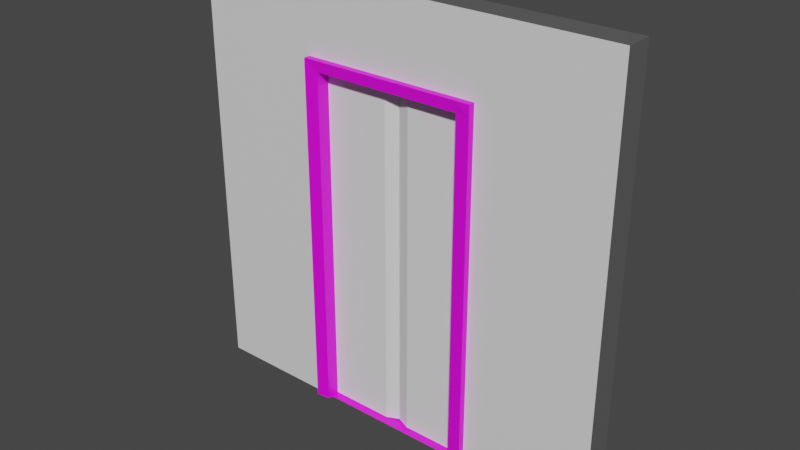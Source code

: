 # Source: door.blend  (saved by Blender 2.93.21; exported with 4.5.12 LTS)
import bpy
from mathutils import Matrix  # noqa: F401  (used for matrix-valued properties, if any)

bpy.ops.wm.read_factory_settings(use_empty=True)
scene = bpy.context.scene
scene.name = 'Scene'

# ---- collections
col_collection = bpy.data.collections.new('Collection'); scene.collection.children.link(col_collection)

# ---- images (referenced by path relative to the original .blend; pixels are not part of the script)
import os
ASSET_DIR = os.environ.get("B2B_ASSET_DIR", "")  # directory of the original .blend (textures are referenced by path, not embedded)
HERE = os.path.dirname(os.path.abspath(__file__))  # packed textures are extracted next to this script under _unpacked/

def load_image(name, relpath, width, height, colorspace="sRGB"):
    """Load a texture the original file referenced (path relative to the .blend, or extracted next to this script)."""
    p = next((c for c in (os.path.join(HERE, relpath), os.path.join(ASSET_DIR, relpath)) if relpath and os.path.exists(c)), "")
    if p:
        img = bpy.data.images.load(p, check_existing=True)
        img.name = name
    else:  # same state as the original file: an image datablock whose file is absent (Cycles renders it pink)
        img = bpy.data.images.new(name, width, height)
        img.source = "FILE"
        img.filepath = "//" + (relpath or name)
    img.colorspace_settings.name = colorspace
    return img
img_steeltexture_jpg = load_image('steelTexture.jpg', 'Furniture/steelTexture.jpg', 1024, 1024, 'sRGB')

# ---- materials (node trees are filled in below, after node groups)
mat_material = bpy.data.materials.new('Material')
mat_material.alpha_threshold = 0.0
mat_material.use_transparent_shadow = False
mat_material.line_color = (0.0, 0.0, 0.0, 1.0)
mat_door = bpy.data.materials.new('Door')
mat_door.use_transparent_shadow = False
mat_wallpaper = bpy.data.materials.new('wallpaper')
mat_wallpaper.use_transparent_shadow = False
mat_wallpaper_2 = bpy.data.materials.new('wallpaper 2')
mat_wallpaper_2.use_transparent_shadow = False

# ---- material node trees
mat_material.use_nodes = True; mat_material.node_tree.nodes.clear()
_N = mat_material.node_tree.nodes; _L = mat_material.node_tree.links
n0 = _N.new('ShaderNodeOutputMaterial'); n0.name = 'Material Output'; n0.location = (300, 300)
n1 = _N.new('ShaderNodeBsdfPrincipled'); n1.name = 'Principled BSDF'; n1.location = (10, 300)
n1.distribution = 'GGX'
n1.subsurface_method = 'BURLEY'
n1.inputs[0].default_value = (0.1149, 0.1149, 0.1149, 1.0)
n1.inputs[2].default_value = 0.4
n1.inputs[3].default_value = 1.45
n1.inputs[27].default_value = (0.0, 0.0, 0.0, 1.0)
n1.inputs[28].default_value = 1.0
_L.new(n1.outputs[0], n0.inputs[0])
n0.is_active_output = True
mat_door.use_nodes = True; mat_door.node_tree.nodes.clear()
_N = mat_door.node_tree.nodes; _L = mat_door.node_tree.links
n0 = _N.new('ShaderNodeBsdfPrincipled'); n0.name = 'Principled BSDF'; n0.location = (10, 300)
n0.distribution = 'GGX'
n0.subsurface_method = 'BURLEY'
n0.inputs[3].default_value = 1.45
n0.inputs[27].default_value = (0.0, 0.0, 0.0, 1.0)
n0.inputs[28].default_value = 1.0
n1 = _N.new('ShaderNodeOutputMaterial'); n1.name = 'Material Output'; n1.location = (300, 300)
n2 = _N.new('ShaderNodeTexImage'); n2.name = 'Image Texture'; n2.location = (-333, 241)
n2.image = img_steeltexture_jpg
_L.new(n0.outputs[0], n1.inputs[0])
_L.new(n2.outputs[0], n0.inputs[0])
n1.is_active_output = True
mat_wallpaper.use_nodes = True; mat_wallpaper.node_tree.nodes.clear()
_N = mat_wallpaper.node_tree.nodes; _L = mat_wallpaper.node_tree.links
n0 = _N.new('ShaderNodeBsdfPrincipled'); n0.name = 'Principled BSDF'; n0.location = (10, 300)
n0.distribution = 'GGX'
n0.subsurface_method = 'BURLEY'
n0.inputs[3].default_value = 1.45
n0.inputs[27].default_value = (0.0, 0.0, 0.0, 1.0)
n0.inputs[28].default_value = 1.0
n1 = _N.new('ShaderNodeOutputMaterial'); n1.name = 'Material Output'; n1.location = (300, 300)
_L.new(n0.outputs[0], n1.inputs[0])
n1.is_active_output = True
mat_wallpaper_2.use_nodes = True; mat_wallpaper_2.node_tree.nodes.clear()
_N = mat_wallpaper_2.node_tree.nodes; _L = mat_wallpaper_2.node_tree.links
n0 = _N.new('ShaderNodeBsdfPrincipled'); n0.name = 'Principled BSDF'; n0.location = (10, 300)
n0.distribution = 'GGX'
n0.subsurface_method = 'BURLEY'
n0.inputs[3].default_value = 1.45
n0.inputs[27].default_value = (0.0, 0.0, 0.0, 1.0)
n0.inputs[28].default_value = 1.0
n1 = _N.new('ShaderNodeOutputMaterial'); n1.name = 'Material Output'; n1.location = (300, 300)
_L.new(n0.outputs[0], n1.inputs[0])
n1.is_active_output = True

# ---- world
world_world = bpy.data.worlds.new('World'); scene.world = world_world
world_world.use_nodes = True; world_world.node_tree.nodes.clear()
_N = world_world.node_tree.nodes; _L = world_world.node_tree.links
n0 = _N.new('ShaderNodeOutputWorld'); n0.name = 'World Output'; n0.location = (300, 300)
n1 = _N.new('ShaderNodeBackground'); n1.name = 'Background'; n1.location = (10, 300)
n1.inputs[0].default_value = (0.05088, 0.05088, 0.05088, 1.0)
_L.new(n1.outputs[0], n0.inputs[0])
n0.is_active_output = True
world_world.color = (0.05088, 0.05088, 0.05088)
world_world.use_sun_shadow = False
world_world.sun_shadow_jitter_overblur = 0.0

# ---- meshes
me_cube = bpy.data.meshes.new('Cube')
me_cube.from_pydata([(0.968, 0.9971, 1.948), (0.968, 0.8765, 1.948), (-0.9467, 0.9971, 1.948), (-0.9467, 0.8765, 1.948), (0.333, 0.8765, 1.948), (-0.3337, 0.8765, 1.948), (-0.3337, 0.9971, 1.948), (0.333, 0.9971, 1.948), (0.968, 0.9971, 1.577), (-0.9476, 0.8765, 1.577), (0.968, 0.8765, 1.577), (-0.9476, 0.9971, 1.577), (-0.3337, 0.9971, 1.577), (0.333, 0.9971, 1.577), (0.333, 0.8765, 1.577), (-0.3337, 0.8765, 1.577), (0.968, 0.9971, 0.04985), (0.968, 0.8765, 0.04985), (-0.9476, 0.9971, 0.04985), (-0.3337, 0.9971, 0.04985), (0.333, 0.9971, 0.04985), (0.333, 0.8765, 0.04985), (-0.3337, 0.8765, 0.04985), (-0.9476, 0.8765, 0.04985), (0.395, 0.9971, 1.948), (0.395, 0.8765, 1.948), (0.395, 0.8765, 1.577), (0.395, 0.9971, 1.577), (0.395, 0.9971, 0.04985), (0.395, 0.8765, 0.04985), (-0.3957, 0.8765, 1.948), (-0.3957, 0.9971, 1.948), (-0.3957, 0.9971, 1.577), (-0.3957, 0.8765, 1.577), (-0.3957, 0.8765, 0.04985), (-0.3957, 0.9971, 0.04985), (-0.9467, 0.8765, 1.625), (0.968, 0.9971, 1.625), (0.968, 0.8765, 1.625), (-0.9467, 0.9971, 1.625), (-0.3337, 0.9971, 1.625), (0.333, 0.9971, 1.625), (0.333, 0.8765, 1.625), (-0.3337, 0.8765, 1.625), (0.395, 0.8765, 1.625), (0.395, 0.9971, 1.625), (-0.3957, 0.9971, 1.625), (-0.3957, 0.8765, 1.625), (0.333, 0.8477, 1.625), (0.333, 0.8543, 1.577), (-0.3337, 0.8477, 1.625), (-0.3337, 0.8543, 1.577), (0.395, 0.8477, 1.577), (0.333, 0.8543, 0.04985), (-0.3337, 0.8543, 0.04985), (0.395, 0.8477, 0.04985), (0.395, 0.8477, 1.625), (-0.3957, 0.8477, 1.577), (-0.3957, 0.8477, 0.04985), (-0.3957, 0.8477, 1.625), (-0.3337, 1.026, 1.625), (-0.3337, 1.019, 1.577), (0.333, 1.026, 1.625), (0.333, 1.019, 1.577), (-0.3957, 1.026, 1.577), (-0.3337, 1.019, 0.04985), (0.333, 1.019, 0.04985), (-0.3957, 1.026, 0.04985), (0.395, 1.026, 1.577), (0.395, 1.026, 0.04985), (0.395, 1.026, 1.625), (-0.3957, 1.026, 1.625)], [], [(31, 2, 3, 30), (47, 30, 3, 36), (36, 3, 2, 39), (37, 0, 1, 38), (45, 24, 0, 37), (46, 31, 6, 40), (40, 6, 7, 41), (44, 25, 4, 42), (42, 4, 5, 43), (24, 7, 4, 25), (7, 6, 5, 4), (19, 12, 15, 22), (43, 47, 59, 50), (14, 15, 12, 13), (32, 46, 71, 64), (28, 27, 8, 16), (16, 8, 10, 17), (23, 9, 11, 18), (34, 33, 9, 23), (34, 35, 19, 22), (28, 29, 21, 20), (17, 29, 28, 16), (20, 21, 14, 13), (19, 22, 21, 20), (41, 45, 70, 62), (17, 10, 26, 29), (0, 24, 25, 1), (38, 1, 25, 44), (41, 7, 24, 45), (34, 23, 18, 35), (22, 15, 51, 54), (18, 11, 32, 35), (39, 2, 31, 46), (43, 5, 30, 47), (6, 31, 30, 5), (47, 33, 57, 59), (11, 39, 46, 32), (13, 12, 61, 63), (10, 38, 44, 26), (26, 44, 56, 52), (15, 14, 49, 51), (20, 13, 63, 66), (45, 27, 68, 70), (27, 45, 37, 8), (8, 37, 38, 10), (9, 36, 39, 11), (33, 47, 36, 9), (55, 52, 49, 53), (54, 51, 57, 58), (51, 50, 59, 57), (49, 48, 50, 51), (52, 56, 48, 49), (42, 43, 50, 48), (21, 29, 55, 53), (29, 26, 52, 55), (44, 42, 48, 56), (34, 22, 54, 58), (14, 21, 53, 49), (33, 34, 58, 57), (67, 64, 61, 65), (66, 63, 68, 69), (63, 62, 70, 68), (61, 60, 62, 63), (64, 71, 60, 61), (19, 35, 67, 65), (40, 41, 62, 60), (28, 20, 66, 69), (35, 32, 64, 67), (27, 28, 69, 68), (46, 40, 60, 71), (12, 19, 65, 61)])
me_cube.polygons.foreach_set('material_index', [0, 2, 0, 0, 3, 3, 3, 2, 2, 0, 0, 1, 1, 1, 1, 3, 0, 0, 2, 1, 1, 0, 1, 1, 1, 2, 0, 2, 3, 0, 1, 3, 3, 2, 0, 1, 3, 1, 2, 1, 1, 1, 1, 3, 0, 0, 2, 1, 1, 1, 1, 1, 1, 1, 1, 1, 1, 1, 1, 1, 1, 1, 1, 1, 1, 1, 1, 1, 1, 1, 1])
_uv = me_cube.uv_layers.new(name='UVMap')
_uv.uv.foreach_set('vector', [0.7995, 0.5, 0.875, 0.5, 0.875, 0.75, 0.7995, 0.75, 0.5768, 0.9245, 0.625, 0.9245, 0.625, 1.0, 0.5768, 1.0, 0.5768, 0.0, 0.625, 0.0, 0.625, 0.25, 0.5768, 0.25, 0.5768, 0.5, 0.625, 0.5, 0.625, 0.75, 0.5768, 0.75, 0.5768, 0.4244, 0.625, 0.4244, 0.625, 0.5, 0.5768, 0.5, 0.5768, 0.3255, 0.625, 0.3255, 0.625, 0.3333, 0.5768, 0.3333, 0.5768, 0.3333, 0.625, 0.3333, 0.625, 0.4166, 0.5768, 0.4166, 0.5768, 0.8256, 0.625, 0.8256, 0.625, 0.8334, 0.5768, 0.8334, 0.5768, 0.8334, 0.625, 0.8334, 0.625, 0.9167, 0.5768, 0.9167, 0.7006, 0.5, 0.7084, 0.5, 0.7084, 0.75, 0.7006, 0.75, 0.7084, 0.5, 0.7917, 0.5, 0.7917, 0.75, 0.7084, 0.75, 0.3814, 0.3333, 0.5708, 0.3333, 0.5708, 0.9167, 0.3814, 0.9167, 0.5768, 0.9167, 0.5768, 0.9245, 0.5768, 0.9245, 0.5768, 0.9167, 0.5708, 0.8334, 0.5708, 0.9167, 0.5708, 0.3333, 0.5708, 0.4166, 0.5708, 0.3255, 0.5768, 0.3255, 0.5768, 0.3255, 0.5708, 0.3255, 0.3814, 0.4244, 0.5708, 0.4244, 0.5708, 0.5, 0.3814, 0.5, 0.3814, 0.5, 0.5708, 0.5, 0.5708, 0.75, 0.3814, 0.75, 0.3814, 0.0, 0.5708, 0.0, 0.5708, 0.25, 0.3814, 0.25, 0.3814, 0.9245, 0.5708, 0.9245, 0.5708, 1.0, 0.3814, 1.0, 0.0, 0.0, 0.0, 0.0, 0.0, 0.0, 0.0, 0.0, 0.0, 0.0, 0.0, 0.0, 0.0, 0.0, 0.0, 0.0, 0.3814, 0.75, 0.3814, 0.8256, 0.3814, 0.4244, 0.3814, 0.5, 0.3814, 0.4166, 0.3814, 0.8334, 0.5708, 0.8334, 0.5708, 0.4166, 0.3814, 0.3333, 0.3814, 0.9167, 0.3814, 0.8334, 0.3814, 0.4166, 0.5768, 0.4166, 0.5768, 0.4244, 0.5768, 0.4244, 0.5768, 0.4166, 0.3814, 0.75, 0.5708, 0.75, 0.5708, 0.8256, 0.3814, 0.8256, 0.625, 0.5, 0.7006, 0.5, 0.7006, 0.75, 0.625, 0.75, 0.5768, 0.75, 0.625, 0.75, 0.625, 0.8256, 0.5768, 0.8256, 0.5768, 0.4166, 0.625, 0.4166, 0.625, 0.4244, 0.5768, 0.4244, 0.3814, 0.9245, 0.3814, 0.0, 0.3814, 0.25, 0.3814, 0.3255, 0.3814, 0.9167, 0.5708, 0.9167, 0.5708, 0.9167, 0.3814, 0.9167, 0.3814, 0.25, 0.5708, 0.25, 0.5708, 0.3255, 0.3814, 0.3255, 0.5768, 0.25, 0.625, 0.25, 0.625, 0.3255, 0.5768, 0.3255, 0.5768, 0.9167, 0.625, 0.9167, 0.625, 0.9245, 0.5768, 0.9245, 0.7917, 0.5, 0.7995, 0.5, 0.7995, 0.75, 0.7917, 0.75, 0.5768, 0.9245, 0.5708, 0.9245, 0.5708, 0.9245, 0.5768, 0.9245, 0.5708, 0.25, 0.5768, 0.25, 0.5768, 0.3255, 0.5708, 0.3255, 0.5708, 0.4166, 0.5708, 0.3333, 0.5708, 0.3333, 0.5708, 0.4166, 0.5708, 0.75, 0.5768, 0.75, 0.5768, 0.8256, 0.5708, 0.8256, 0.5708, 0.8256, 0.5768, 0.8256, 0.5768, 0.8256, 0.5708, 0.8256, 0.5708, 0.9167, 0.5708, 0.8334, 0.5708, 0.8334, 0.5708, 0.9167, 0.3814, 0.4166, 0.5708, 0.4166, 0.5708, 0.4166, 0.3814, 0.4166, 0.5768, 0.4244, 0.5708, 0.4244, 0.5708, 0.4244, 0.5768, 0.4244, 0.5708, 0.4244, 0.5768, 0.4244, 0.5768, 0.5, 0.5708, 0.5, 0.5708, 0.5, 0.5768, 0.5, 0.5768, 0.75, 0.5708, 0.75, 0.5708, 0.0, 0.5768, 0.0, 0.5768, 0.25, 0.5708, 0.25, 0.5708, 0.9245, 0.5768, 0.9245, 0.5768, 1.0, 0.5708, 1.0, 0.3814, 0.8256, 0.5708, 0.8256, 0.5708, 0.8334, 0.3814, 0.8334, 0.3814, 0.9167, 0.5708, 0.9167, 0.5708, 0.9245, 0.3814, 0.9245, 0.5708, 0.9167, 0.5768, 0.9167, 0.5768, 0.9245, 0.5708, 0.9245, 0.5708, 0.8334, 0.5768, 0.8334, 0.5768, 0.9167, 0.5708, 0.9167, 0.5708, 0.8256, 0.5768, 0.8256, 0.5768, 0.8334, 0.5708, 0.8334, 0.5768, 0.8334, 0.5768, 0.9167, 0.5768, 0.9167, 0.5768, 0.8334, 0.3814, 0.8334, 0.3814, 0.8256, 0.3814, 0.8256, 0.3814, 0.8334, 0.3814, 0.8256, 0.5708, 0.8256, 0.5708, 0.8256, 0.3814, 0.8256, 0.5768, 0.8256, 0.5768, 0.8334, 0.5768, 0.8334, 0.5768, 0.8256, 0.3814, 0.9245, 0.3814, 0.9167, 0.3814, 0.9167, 0.3814, 0.9245, 0.5708, 0.8334, 0.3814, 0.8334, 0.3814, 0.8334, 0.5708, 0.8334, 0.5708, 0.9245, 0.3814, 0.9245, 0.3814, 0.9245, 0.5708, 0.9245, 0.3814, 0.3255, 0.5708, 0.3255, 0.5708, 0.3333, 0.3814, 0.3333, 0.3814, 0.4166, 0.5708, 0.4166, 0.5708, 0.4244, 0.3814, 0.4244, 0.5708, 0.4166, 0.5768, 0.4166, 0.5768, 0.4244, 0.5708, 0.4244, 0.5708, 0.3333, 0.5768, 0.3333, 0.5768, 0.4166, 0.5708, 0.4166, 0.5708, 0.3255, 0.5768, 0.3255, 0.5768, 0.3333, 0.5708, 0.3333, 0.3814, 0.3333, 0.3814, 0.3255, 0.3814, 0.3255, 0.3814, 0.3333, 0.5768, 0.3333, 0.5768, 0.4166, 0.5768, 0.4166, 0.5768, 0.3333, 0.3814, 0.4244, 0.3814, 0.4166, 0.3814, 0.4166, 0.3814, 0.4244, 0.3814, 0.3255, 0.5708, 0.3255, 0.5708, 0.3255, 0.3814, 0.3255, 0.5708, 0.4244, 0.3814, 0.4244, 0.3814, 0.4244, 0.5708, 0.4244, 0.5768, 0.3255, 0.5768, 0.3333, 0.5768, 0.3333, 0.5768, 0.3255, 0.5708, 0.3333, 0.3814, 0.3333, 0.3814, 0.3333, 0.5708, 0.3333])
me_cube.materials.append(mat_material)
me_cube.materials.append(mat_door)
me_cube.materials.append(mat_wallpaper)
me_cube.materials.append(mat_wallpaper_2)
me_cube.use_remesh_preserve_volume = False
me_cube.use_remesh_preserve_attributes = False
me_cube.use_mirror_vertex_groups = False
me_cube.update()
me_cube_002 = bpy.data.meshes.new('Cube.002')
me_cube_002.from_pydata([(-1.698, -0.1118, 0.008698), (-1.698, -0.1118, 6.774), (-1.698, 0.09131, 0.008698), (-1.698, 0.09131, 6.774), (-0.2509, -0.1118, 0.008698), (-0.003113, -0.02209, 0.02599), (-0.2509, -0.1118, 6.774), (-0.003113, -0.02209, 6.757), (-0.003113, 0.001577, 0.02599), (-0.2509, 0.09131, 0.008698), (-0.2509, 0.09131, 6.774), (-0.003113, 0.001577, 6.757)], [], [(0, 4, 6, 1), (2, 0, 1, 3), (3, 1, 6, 10), (5, 8, 11, 7), (9, 2, 3, 10), (9, 8, 5, 4), (4, 5, 7, 6), (6, 7, 11, 10), (10, 11, 8, 9), (9, 4, 0, 2)])
_uv = me_cube_002.uv_layers.new(name='UVMap')
_uv.uv.foreach_set('vector', [0.375, 0.75, 0.375, 0.9973, 0.625, 0.9973, 0.625, 0.75, 0.375, 0.6093, 0.375, 0.75, 0.625, 0.75, 0.625, 0.6093, 0.625, 0.6093, 0.625, 0.75, 0.8723, 0.75, 0.8723, 0.6093, 0.3756, 0.01197, 0.3756, 0.1287, 0.6244, 0.1287, 0.6244, 0.01197, 0.375, 0.1457, 0.375, 0.6093, 0.625, 0.6093, 0.625, 0.1457, 0.375, 0.1407, 0.3756, 0.1287, 0.3756, 0.01197, 0.375, 0.0, 0.375, 0.0, 0.3756, 0.01197, 0.6244, 0.01197, 0.625, 0.0, 0.625, 0.0, 0.6244, 0.01197, 0.6244, 0.1287, 0.625, 0.1407, 0.625, 0.1457, 0.6244, 0.1287, 0.3756, 0.1287, 0.375, 0.1457, 0.1277, 0.6093, 0.1277, 0.75, 0.375, 0.75, 0.375, 0.6093])
me_cube_002.use_remesh_fix_poles = True
me_cube_002.use_remesh_preserve_attributes = False
me_cube_002.update()
me_cube_003 = bpy.data.meshes.new('Cube.003')
me_cube_003.from_pydata([(1.698, -0.1118, 0.008698), (1.698, -0.1118, 6.774), (1.698, 0.09131, 0.008698), (1.698, 0.09131, 6.774), (0.2509, -0.1118, 0.008698), (0.003113, -0.02209, 0.02599), (0.2509, -0.1118, 6.774), (0.003113, -0.02209, 6.757), (0.003113, 0.001577, 0.02599), (0.2509, 0.09131, 0.008698), (0.2509, 0.09131, 6.774), (0.003113, 0.001577, 6.757), (-0.003113, -0.02209, 0.02599), (-0.003113, -0.02209, 6.757), (-0.003113, 0.001577, 0.02599), (-0.003113, 0.001577, 6.757)], [(12, 14), (15, 13), (14, 15)], [(0, 1, 6, 4), (2, 3, 1, 0), (3, 10, 6, 1), (5, 7, 11, 8), (9, 10, 3, 2), (9, 4, 5, 8), (4, 6, 7, 5), (6, 10, 11, 7), (10, 9, 8, 11), (9, 2, 0, 4)])
_uv = me_cube_003.uv_layers.new(name='UVMap')
_uv.uv.foreach_set('vector', [0.375, 0.75, 0.625, 0.75, 0.625, 0.9973, 0.375, 0.9973, 0.375, 0.6093, 0.625, 0.6093, 0.625, 0.75, 0.375, 0.75, 0.625, 0.6093, 0.8723, 0.6093, 0.8723, 0.75, 0.625, 0.75, 0.3756, 0.01197, 0.6244, 0.01197, 0.6244, 0.1287, 0.3756, 0.1287, 0.375, 0.1457, 0.625, 0.1457, 0.625, 0.6093, 0.375, 0.6093, 0.375, 0.1407, 0.375, 0.0, 0.3756, 0.01197, 0.3756, 0.1287, 0.375, 0.0, 0.625, 0.0, 0.6244, 0.01197, 0.3756, 0.01197, 0.625, 0.0, 0.625, 0.1407, 0.6244, 0.1287, 0.6244, 0.01197, 0.625, 0.1457, 0.375, 0.1457, 0.3756, 0.1287, 0.6244, 0.1287, 0.1277, 0.6093, 0.375, 0.6093, 0.375, 0.75, 0.1277, 0.75])
me_cube_003.use_remesh_fix_poles = True
me_cube_003.use_remesh_preserve_attributes = False
me_cube_003.update()

# ---- objects
ob_doorgate = bpy.data.objects.new('DoorGate', me_cube)
ob_leftdoor = bpy.data.objects.new('LeftDoor', me_cube_002)
ob_rightdoor = bpy.data.objects.new('RightDoor', me_cube_003)

# ---- transforms, parenting, visibility, modifiers, constraints
ob_doorgate.location = (-0.04223, -4.153, -0.6071)
ob_doorgate.scale = (4.434, 4.434, 4.434)
ob_doorgate.lock_rotations_4d = False
ob_doorgate.empty_display_type = 'ARROWS'
ob_doorgate.lineart.crease_threshold = 0.0
ob_leftdoor.location = (0.002765, 0.006904, -0.3857)
ob_rightdoor.location = (0.002765, 0.006904, -0.3857)

# ---- collection membership
col_collection.objects.link(ob_doorgate)
col_collection.objects.link(ob_leftdoor)
col_collection.objects.link(ob_rightdoor)

# ---- scene / render settings (as saved in the file)
scene.frame_start = 1; scene.frame_end = 250; scene.frame_set(1)
scene.render.engine = 'BLENDER_EEVEE_NEXT'
scene.cycles.use_denoising = False
scene.cycles.samples = 128
scene.cycles.sampling_pattern = 'TABULATED_SOBOL'
scene.cycles.use_adaptive_sampling = False
scene.cycles.use_light_tree = False
scene.view_settings.view_transform = 'Filmic'
bpy.context.view_layer.update()

# ---- added for rendering (the .blend has no active camera and no usable light): camera, sun
cam_auto = bpy.data.cameras.new('AutoCamera')
cam_auto.lens = 50.0
cam_auto.sensor_width = 36.0
cam_auto.clip_end = 1000.0
ob_auto_camera = bpy.data.objects.new('AutoCamera', cam_auto)
scene.collection.objects.link(ob_auto_camera)
ob_auto_camera.location = (11.0903, -13.304, 12.6921)
ob_auto_camera.rotation_euler = (1.09748, -7.21219e-08, 0.694738)
scene.camera = ob_auto_camera
light_auto_sun = bpy.data.lights.new('AutoSun', 'SUN')
light_auto_sun.energy = 3.0
light_auto_sun.angle = 0.0523599
ob_auto_sun = bpy.data.objects.new('AutoSun', light_auto_sun)
scene.collection.objects.link(ob_auto_sun)
ob_auto_sun.rotation_euler = (0.872665, 0.174533, 0.523599)
bpy.context.view_layer.update()
